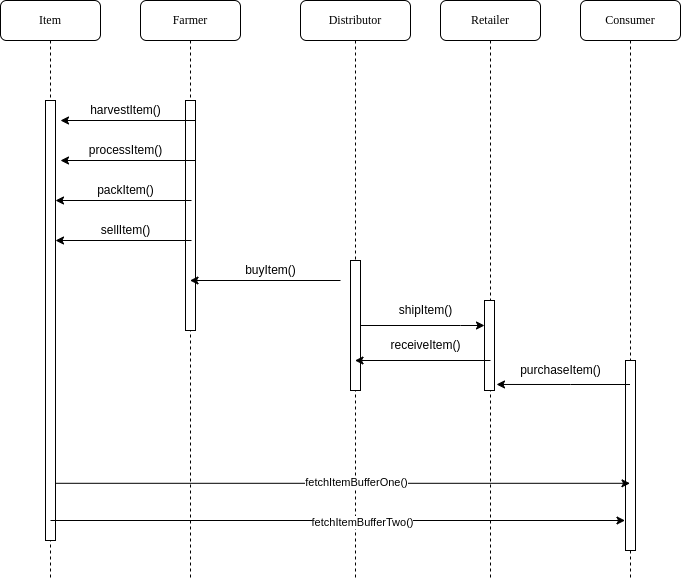

The diagram above was exported from draw.io. Its source (the exported page's mxGraphModel, read from the mxfile embedded in the PNG):
<mxGraphModel dx="1422" dy="739" grid="1" gridSize="10" guides="1" tooltips="1" connect="1" arrows="1" fold="1" page="1" pageScale="1" pageWidth="1100" pageHeight="850" background="none" math="0" shadow="0">
  <root>
    <mxCell id="0" />
    <mxCell id="1" parent="0" />
    <mxCell id="7baba1c4bc27f4b0-2" value="Farmer" style="shape=umlLifeline;perimeter=lifelinePerimeter;whiteSpace=wrap;html=1;container=1;collapsible=0;recursiveResize=0;outlineConnect=0;rounded=1;shadow=0;comic=0;labelBackgroundColor=none;strokeWidth=1;fontFamily=Verdana;fontSize=12;align=center;" parent="1" vertex="1">
      <mxGeometry x="240" y="80" width="100" height="580" as="geometry" />
    </mxCell>
    <mxCell id="7baba1c4bc27f4b0-10" value="" style="html=1;points=[];perimeter=orthogonalPerimeter;rounded=0;shadow=0;comic=0;labelBackgroundColor=none;strokeWidth=1;fontFamily=Verdana;fontSize=12;align=center;" parent="7baba1c4bc27f4b0-2" vertex="1">
      <mxGeometry x="45" y="100" width="10" height="230" as="geometry" />
    </mxCell>
    <mxCell id="7baba1c4bc27f4b0-3" value="Distributor" style="shape=umlLifeline;perimeter=lifelinePerimeter;whiteSpace=wrap;html=1;container=1;collapsible=0;recursiveResize=0;outlineConnect=0;rounded=1;shadow=0;comic=0;labelBackgroundColor=none;strokeWidth=1;fontFamily=Verdana;fontSize=12;align=center;" parent="1" vertex="1">
      <mxGeometry x="400" y="80" width="110" height="580" as="geometry" />
    </mxCell>
    <mxCell id="7baba1c4bc27f4b0-13" value="" style="html=1;points=[];perimeter=orthogonalPerimeter;rounded=0;shadow=0;comic=0;labelBackgroundColor=none;strokeWidth=1;fontFamily=Verdana;fontSize=12;align=center;" parent="7baba1c4bc27f4b0-3" vertex="1">
      <mxGeometry x="50" y="260" width="10" height="130" as="geometry" />
    </mxCell>
    <mxCell id="epIjV9d-eQZQsleB8IqU-17" value="" style="edgeStyle=orthogonalEdgeStyle;rounded=0;orthogonalLoop=1;jettySize=auto;html=1;" edge="1" parent="7baba1c4bc27f4b0-3" target="7baba1c4bc27f4b0-2">
      <mxGeometry relative="1" as="geometry">
        <mxPoint x="40" y="280" as="sourcePoint" />
        <mxPoint x="-81" y="280" as="targetPoint" />
        <Array as="points">
          <mxPoint x="-60" y="280" />
          <mxPoint x="-60" y="280" />
        </Array>
      </mxGeometry>
    </mxCell>
    <mxCell id="7baba1c4bc27f4b0-4" value="Retailer" style="shape=umlLifeline;perimeter=lifelinePerimeter;whiteSpace=wrap;html=1;container=1;collapsible=0;recursiveResize=0;outlineConnect=0;rounded=1;shadow=0;comic=0;labelBackgroundColor=none;strokeWidth=1;fontFamily=Verdana;fontSize=12;align=center;" parent="1" vertex="1">
      <mxGeometry x="540" y="80" width="100" height="580" as="geometry" />
    </mxCell>
    <mxCell id="epIjV9d-eQZQsleB8IqU-22" value="" style="html=1;points=[];perimeter=orthogonalPerimeter;rounded=0;shadow=0;comic=0;labelBackgroundColor=none;strokeWidth=1;fontFamily=Verdana;fontSize=12;align=center;" vertex="1" parent="7baba1c4bc27f4b0-4">
      <mxGeometry x="44" y="300" width="10" height="90" as="geometry" />
    </mxCell>
    <mxCell id="epIjV9d-eQZQsleB8IqU-32" value="" style="endArrow=classic;html=1;rounded=0;" edge="1" parent="7baba1c4bc27f4b0-4" target="7baba1c4bc27f4b0-3">
      <mxGeometry width="50" height="50" relative="1" as="geometry">
        <mxPoint x="50" y="360" as="sourcePoint" />
        <mxPoint x="-40" y="360" as="targetPoint" />
      </mxGeometry>
    </mxCell>
    <mxCell id="7baba1c4bc27f4b0-5" value="Consumer" style="shape=umlLifeline;perimeter=lifelinePerimeter;whiteSpace=wrap;html=1;container=1;collapsible=0;recursiveResize=0;outlineConnect=0;rounded=1;shadow=0;comic=0;labelBackgroundColor=none;strokeWidth=1;fontFamily=Verdana;fontSize=12;align=center;" parent="1" vertex="1">
      <mxGeometry x="680" y="80" width="100" height="580" as="geometry" />
    </mxCell>
    <mxCell id="7baba1c4bc27f4b0-19" value="" style="html=1;points=[];perimeter=orthogonalPerimeter;rounded=0;shadow=0;comic=0;labelBackgroundColor=none;strokeWidth=1;fontFamily=Verdana;fontSize=12;align=center;" parent="7baba1c4bc27f4b0-5" vertex="1">
      <mxGeometry x="45" y="360" width="10" height="190" as="geometry" />
    </mxCell>
    <mxCell id="7baba1c4bc27f4b0-8" value="Item" style="shape=umlLifeline;perimeter=lifelinePerimeter;whiteSpace=wrap;html=1;container=1;collapsible=0;recursiveResize=0;outlineConnect=0;rounded=1;shadow=0;comic=0;labelBackgroundColor=none;strokeWidth=1;fontFamily=Verdana;fontSize=12;align=center;" parent="1" vertex="1">
      <mxGeometry x="100" y="80" width="100" height="580" as="geometry" />
    </mxCell>
    <mxCell id="7baba1c4bc27f4b0-9" value="" style="html=1;points=[];perimeter=orthogonalPerimeter;rounded=0;shadow=0;comic=0;labelBackgroundColor=none;strokeWidth=1;fontFamily=Verdana;fontSize=12;align=center;" parent="7baba1c4bc27f4b0-8" vertex="1">
      <mxGeometry x="45" y="100" width="10" height="440" as="geometry" />
    </mxCell>
    <mxCell id="epIjV9d-eQZQsleB8IqU-11" value="" style="edgeStyle=orthogonalEdgeStyle;rounded=0;orthogonalLoop=1;jettySize=auto;html=1;" edge="1" parent="7baba1c4bc27f4b0-8">
      <mxGeometry relative="1" as="geometry">
        <mxPoint x="191" y="240" as="sourcePoint" />
        <mxPoint x="55" y="240" as="targetPoint" />
        <Array as="points">
          <mxPoint x="125.5" y="240" />
          <mxPoint x="125.5" y="240" />
        </Array>
      </mxGeometry>
    </mxCell>
    <mxCell id="epIjV9d-eQZQsleB8IqU-8" value="" style="edgeStyle=orthogonalEdgeStyle;rounded=0;orthogonalLoop=1;jettySize=auto;html=1;" edge="1" parent="7baba1c4bc27f4b0-8">
      <mxGeometry relative="1" as="geometry">
        <mxPoint x="191" y="200" as="sourcePoint" />
        <mxPoint x="55" y="200" as="targetPoint" />
        <Array as="points">
          <mxPoint x="125.5" y="200" />
          <mxPoint x="125.5" y="200" />
        </Array>
      </mxGeometry>
    </mxCell>
    <mxCell id="epIjV9d-eQZQsleB8IqU-16" value="sellItem()" style="text;html=1;align=center;verticalAlign=middle;resizable=0;points=[];autosize=1;strokeColor=none;fillColor=none;" vertex="1" parent="7baba1c4bc27f4b0-8">
      <mxGeometry x="95" y="220" width="60" height="20" as="geometry" />
    </mxCell>
    <mxCell id="epIjV9d-eQZQsleB8IqU-6" value="harvestItem()" style="text;html=1;align=center;verticalAlign=middle;resizable=0;points=[];autosize=1;strokeColor=none;fillColor=none;" vertex="1" parent="1">
      <mxGeometry x="180" y="180" width="90" height="20" as="geometry" />
    </mxCell>
    <mxCell id="epIjV9d-eQZQsleB8IqU-12" value="" style="edgeStyle=orthogonalEdgeStyle;rounded=0;orthogonalLoop=1;jettySize=auto;html=1;" edge="1" parent="1">
      <mxGeometry relative="1" as="geometry">
        <mxPoint x="295.5" y="240" as="sourcePoint" />
        <mxPoint x="160" y="240" as="targetPoint" />
        <Array as="points">
          <mxPoint x="230.5" y="240" />
          <mxPoint x="230.5" y="240" />
        </Array>
      </mxGeometry>
    </mxCell>
    <mxCell id="epIjV9d-eQZQsleB8IqU-13" value="" style="edgeStyle=orthogonalEdgeStyle;rounded=0;orthogonalLoop=1;jettySize=auto;html=1;" edge="1" parent="1">
      <mxGeometry relative="1" as="geometry">
        <mxPoint x="295.5" y="200" as="sourcePoint" />
        <mxPoint x="160" y="200" as="targetPoint" />
        <Array as="points">
          <mxPoint x="230.5" y="200" />
          <mxPoint x="230.5" y="200" />
        </Array>
      </mxGeometry>
    </mxCell>
    <mxCell id="epIjV9d-eQZQsleB8IqU-14" value="processItem()" style="text;html=1;align=center;verticalAlign=middle;resizable=0;points=[];autosize=1;strokeColor=none;fillColor=none;" vertex="1" parent="1">
      <mxGeometry x="180" y="220" width="90" height="20" as="geometry" />
    </mxCell>
    <mxCell id="epIjV9d-eQZQsleB8IqU-15" value="packItem()" style="text;html=1;align=center;verticalAlign=middle;resizable=0;points=[];autosize=1;strokeColor=none;fillColor=none;" vertex="1" parent="1">
      <mxGeometry x="190" y="260" width="70" height="20" as="geometry" />
    </mxCell>
    <mxCell id="epIjV9d-eQZQsleB8IqU-18" value="buyItem()" style="text;html=1;align=center;verticalAlign=middle;resizable=0;points=[];autosize=1;strokeColor=none;fillColor=none;" vertex="1" parent="1">
      <mxGeometry x="335" y="340" width="70" height="20" as="geometry" />
    </mxCell>
    <mxCell id="epIjV9d-eQZQsleB8IqU-23" value="" style="edgeStyle=orthogonalEdgeStyle;rounded=0;orthogonalLoop=1;jettySize=auto;html=1;" edge="1" parent="1" source="7baba1c4bc27f4b0-13" target="epIjV9d-eQZQsleB8IqU-22">
      <mxGeometry relative="1" as="geometry">
        <Array as="points">
          <mxPoint x="560" y="405" />
          <mxPoint x="560" y="405" />
        </Array>
      </mxGeometry>
    </mxCell>
    <mxCell id="epIjV9d-eQZQsleB8IqU-24" value="shipItem()" style="text;html=1;align=center;verticalAlign=middle;resizable=0;points=[];autosize=1;strokeColor=none;fillColor=none;" vertex="1" parent="1">
      <mxGeometry x="490" y="380" width="70" height="20" as="geometry" />
    </mxCell>
    <mxCell id="epIjV9d-eQZQsleB8IqU-33" value="receiveItem()" style="text;html=1;align=center;verticalAlign=middle;resizable=0;points=[];autosize=1;strokeColor=none;fillColor=none;" vertex="1" parent="1">
      <mxGeometry x="480" y="415" width="90" height="20" as="geometry" />
    </mxCell>
    <mxCell id="epIjV9d-eQZQsleB8IqU-34" value="" style="endArrow=classic;html=1;rounded=0;entryX=1.2;entryY=0.933;entryDx=0;entryDy=0;entryPerimeter=0;" edge="1" parent="1" source="7baba1c4bc27f4b0-5" target="epIjV9d-eQZQsleB8IqU-22">
      <mxGeometry width="50" height="50" relative="1" as="geometry">
        <mxPoint x="710" y="480" as="sourcePoint" />
        <mxPoint x="570" y="290" as="targetPoint" />
        <Array as="points">
          <mxPoint x="670" y="464" />
        </Array>
      </mxGeometry>
    </mxCell>
    <mxCell id="epIjV9d-eQZQsleB8IqU-35" value="purchaseItem()" style="text;html=1;align=center;verticalAlign=middle;resizable=0;points=[];autosize=1;strokeColor=none;fillColor=none;" vertex="1" parent="1">
      <mxGeometry x="610" y="440" width="100" height="20" as="geometry" />
    </mxCell>
    <mxCell id="epIjV9d-eQZQsleB8IqU-37" value="" style="endArrow=classic;html=1;rounded=0;exitX=1;exitY=0.87;exitDx=0;exitDy=0;exitPerimeter=0;" edge="1" parent="1" source="7baba1c4bc27f4b0-9" target="7baba1c4bc27f4b0-5">
      <mxGeometry width="50" height="50" relative="1" as="geometry">
        <mxPoint x="520" y="480" as="sourcePoint" />
        <mxPoint x="570" y="430" as="targetPoint" />
      </mxGeometry>
    </mxCell>
    <mxCell id="epIjV9d-eQZQsleB8IqU-39" value="fetchItemBufferOne()" style="edgeLabel;html=1;align=center;verticalAlign=middle;resizable=0;points=[];" vertex="1" connectable="0" parent="epIjV9d-eQZQsleB8IqU-37">
      <mxGeometry x="-0.1366" y="1" relative="1" as="geometry">
        <mxPoint x="52" as="offset" />
      </mxGeometry>
    </mxCell>
    <mxCell id="epIjV9d-eQZQsleB8IqU-38" value="" style="endArrow=classic;html=1;rounded=0;exitX=1;exitY=0.87;exitDx=0;exitDy=0;exitPerimeter=0;" edge="1" parent="1">
      <mxGeometry width="50" height="50" relative="1" as="geometry">
        <mxPoint x="150" y="600" as="sourcePoint" />
        <mxPoint x="724.5" y="600" as="targetPoint" />
      </mxGeometry>
    </mxCell>
    <mxCell id="epIjV9d-eQZQsleB8IqU-40" value="fetchItemBufferTwo()" style="edgeLabel;html=1;align=center;verticalAlign=middle;resizable=0;points=[];" vertex="1" connectable="0" parent="1">
      <mxGeometry x="470" y="570" as="geometry">
        <mxPoint x="-9" y="31" as="offset" />
      </mxGeometry>
    </mxCell>
  </root>
</mxGraphModel>